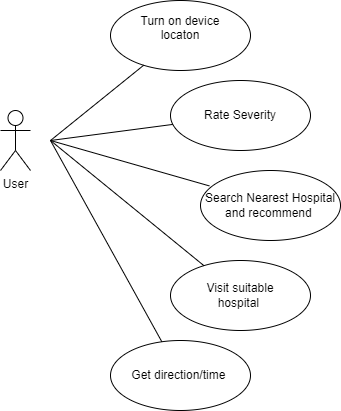

The diagram above was exported from draw.io. Its source (the exported page's mxGraphModel, read from the mxfile embedded in the PNG):
<mxGraphModel dx="1290" dy="619" grid="1" gridSize="10" guides="1" tooltips="1" connect="1" arrows="1" fold="1" page="1" pageScale="1" pageWidth="827" pageHeight="1169" math="0" shadow="0">
  <root>
    <mxCell id="0" />
    <mxCell id="1" parent="0" />
    <mxCell id="Bu3FW3ktuZUSRySRomgk-1" value="User&lt;br&gt;" style="shape=umlActor;verticalLabelPosition=bottom;verticalAlign=top;html=1;outlineConnect=0;" parent="1" vertex="1">
      <mxGeometry x="130" y="190" width="30" height="60" as="geometry" />
    </mxCell>
    <mxCell id="Bu3FW3ktuZUSRySRomgk-3" value="Turn on device &lt;br&gt;locaton&lt;br&gt;&amp;nbsp;" style="ellipse;whiteSpace=wrap;html=1;" parent="1" vertex="1">
      <mxGeometry x="240" y="80" width="140" height="70" as="geometry" />
    </mxCell>
    <mxCell id="Bu3FW3ktuZUSRySRomgk-4" value="Rate Severity" style="ellipse;whiteSpace=wrap;html=1;" parent="1" vertex="1">
      <mxGeometry x="300" y="160" width="140" height="70" as="geometry" />
    </mxCell>
    <mxCell id="Bu3FW3ktuZUSRySRomgk-5" value="&lt;div&gt;Visit suitable&lt;/div&gt;&lt;div&gt;hospital&amp;nbsp;&lt;/div&gt;" style="ellipse;whiteSpace=wrap;html=1;" parent="1" vertex="1">
      <mxGeometry x="300" y="340" width="140" height="70" as="geometry" />
    </mxCell>
    <mxCell id="MPjaeB-RZA0XvAoFqPLI-1" value="&lt;div&gt;Search Nearest Hospital&lt;/div&gt;&lt;div&gt;and recommend&amp;nbsp;&lt;/div&gt;" style="ellipse;whiteSpace=wrap;html=1;" vertex="1" parent="1">
      <mxGeometry x="330" y="250" width="140" height="70" as="geometry" />
    </mxCell>
    <mxCell id="MPjaeB-RZA0XvAoFqPLI-2" value="Get direction/time&amp;nbsp;" style="ellipse;whiteSpace=wrap;html=1;" vertex="1" parent="1">
      <mxGeometry x="240" y="420" width="140" height="70" as="geometry" />
    </mxCell>
    <mxCell id="MPjaeB-RZA0XvAoFqPLI-4" value="" style="endArrow=none;html=1;rounded=0;" edge="1" parent="1" target="Bu3FW3ktuZUSRySRomgk-3">
      <mxGeometry width="50" height="50" relative="1" as="geometry">
        <mxPoint x="180" y="220" as="sourcePoint" />
        <mxPoint x="230" y="170" as="targetPoint" />
      </mxGeometry>
    </mxCell>
    <mxCell id="MPjaeB-RZA0XvAoFqPLI-6" value="" style="endArrow=none;html=1;rounded=0;" edge="1" parent="1" source="MPjaeB-RZA0XvAoFqPLI-2">
      <mxGeometry width="50" height="50" relative="1" as="geometry">
        <mxPoint x="120" y="325.24" as="sourcePoint" />
        <mxPoint x="180" y="220" as="targetPoint" />
      </mxGeometry>
    </mxCell>
    <mxCell id="MPjaeB-RZA0XvAoFqPLI-7" value="" style="endArrow=none;html=1;rounded=0;" edge="1" parent="1" target="Bu3FW3ktuZUSRySRomgk-5">
      <mxGeometry width="50" height="50" relative="1" as="geometry">
        <mxPoint x="180" y="220" as="sourcePoint" />
        <mxPoint x="303.15517697687073" y="174.75928013406588" as="targetPoint" />
      </mxGeometry>
    </mxCell>
    <mxCell id="MPjaeB-RZA0XvAoFqPLI-8" value="" style="endArrow=none;html=1;rounded=0;" edge="1" parent="1" target="Bu3FW3ktuZUSRySRomgk-4">
      <mxGeometry width="50" height="50" relative="1" as="geometry">
        <mxPoint x="180" y="220" as="sourcePoint" />
        <mxPoint x="230" y="180" as="targetPoint" />
      </mxGeometry>
    </mxCell>
    <mxCell id="MPjaeB-RZA0XvAoFqPLI-9" value="" style="endArrow=none;html=1;rounded=0;entryX=0.063;entryY=0.22;entryDx=0;entryDy=0;entryPerimeter=0;" edge="1" parent="1" target="MPjaeB-RZA0XvAoFqPLI-1">
      <mxGeometry width="50" height="50" relative="1" as="geometry">
        <mxPoint x="180" y="220" as="sourcePoint" />
        <mxPoint x="312.3047823916161" y="213.90726547478744" as="targetPoint" />
      </mxGeometry>
    </mxCell>
  </root>
</mxGraphModel>